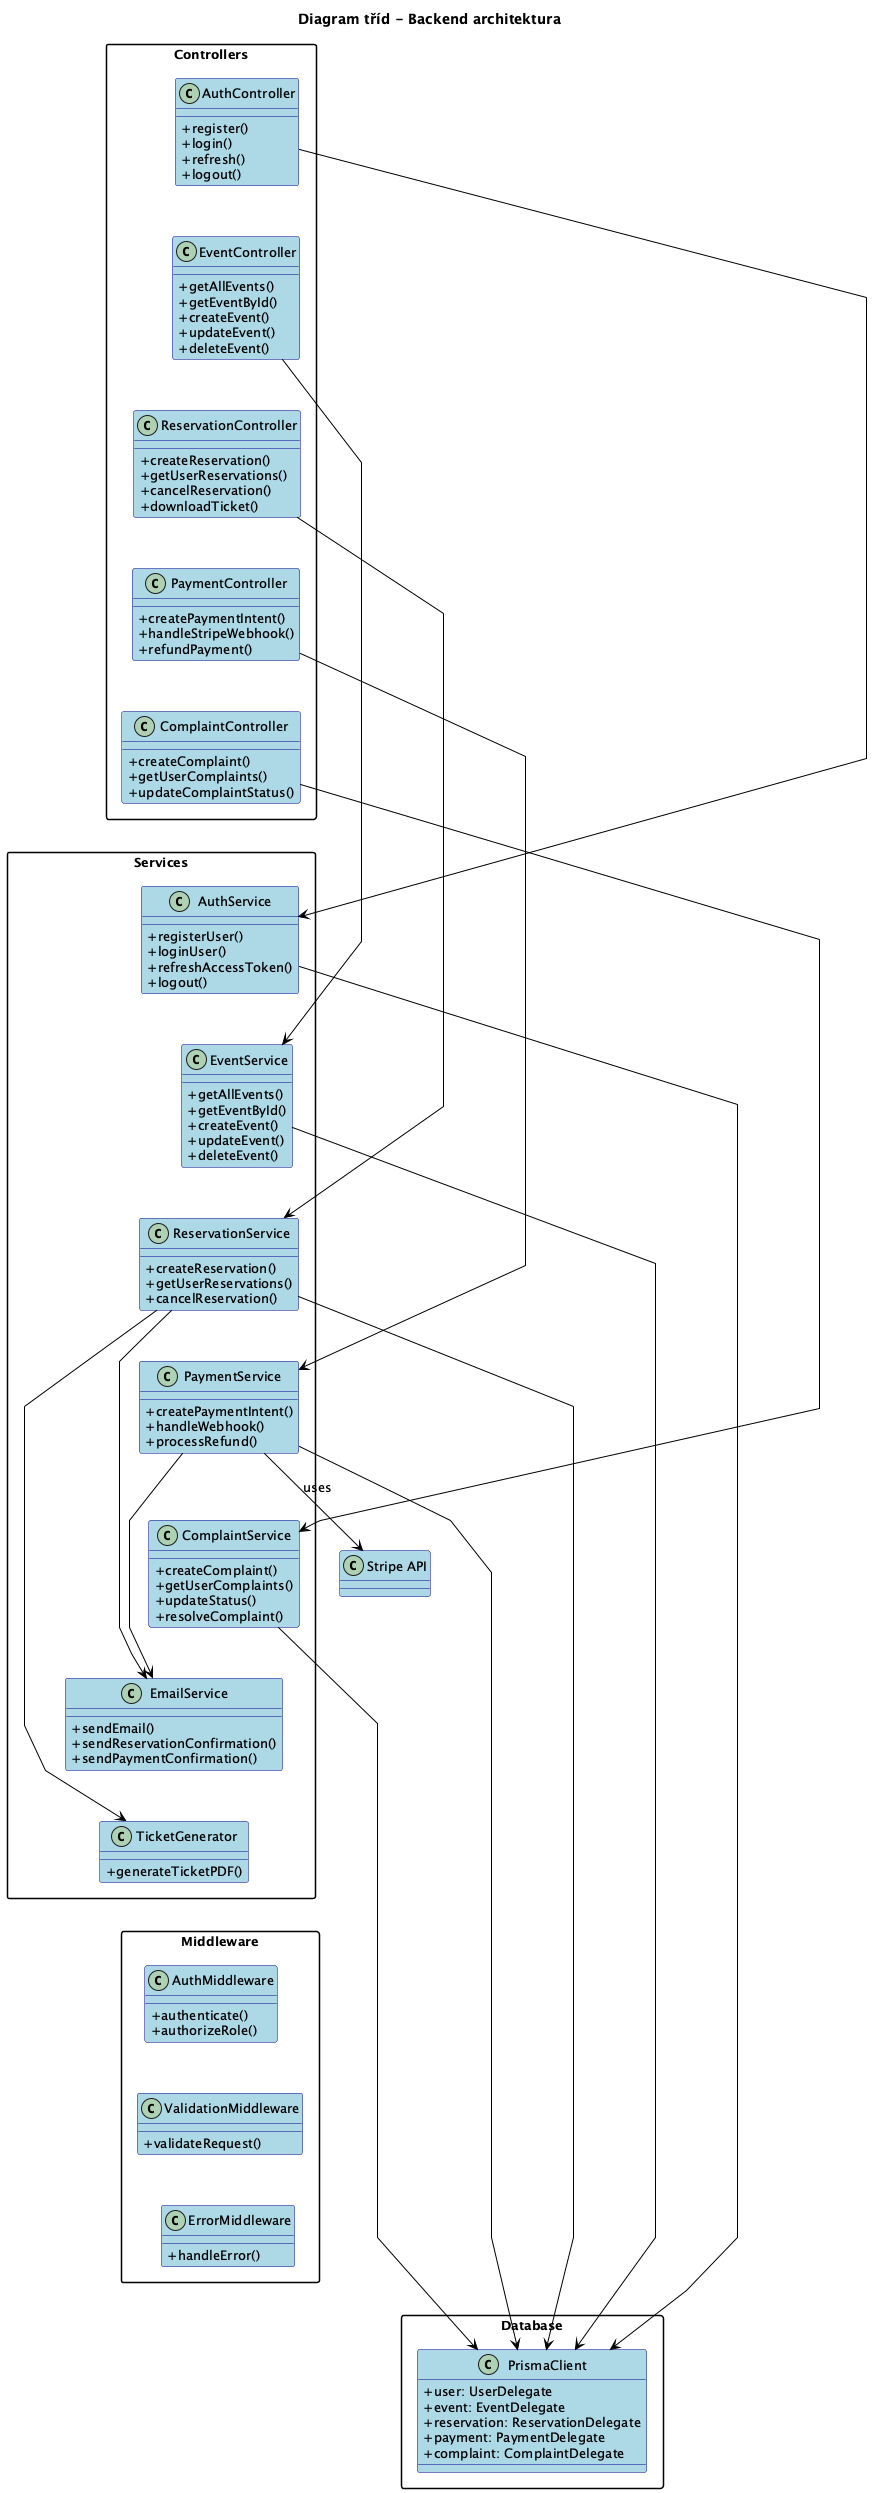

The diagram above was rendered by PlantUML. Its source (embedded in the PNG):
@startuml
title Diagram tříd - Backend architektura

skinparam packageStyle rectangle
skinparam linetype polyline
skinparam class {
    BackgroundColor LightBlue
    BorderColor DarkBlue
    ArrowColor Black
}
skinparam defaultFontSize 13
skinparam classAttributeIconSize 0
skinparam nodesep 40
skinparam ranksep 50

' Striktní vertikální layout
top to bottom direction

package "Controllers" {
  AuthController -[hidden]down- EventController
  EventController -[hidden]down- ReservationController
  ReservationController -[hidden]down- PaymentController
  PaymentController -[hidden]down- ComplaintController
  
  class AuthController {
    + register()
    + login()
    + refresh()
    + logout()
  }
  
  class EventController {
    + getAllEvents()
    + getEventById()
    + createEvent()
    + updateEvent()
    + deleteEvent()
  }
  
  class ReservationController {
    + createReservation()
    + getUserReservations()
    + cancelReservation()
    + downloadTicket()
  }
  
  class PaymentController {
    + createPaymentIntent()
    + handleStripeWebhook()
    + refundPayment()
  }
  
  class ComplaintController {
    + createComplaint()
    + getUserComplaints()
    + updateComplaintStatus()
  }
}

package "Services" {
  AuthService -[hidden]down- EventService
  EventService -[hidden]down- ReservationService
  ReservationService -[hidden]down- PaymentService
  PaymentService -[hidden]down- ComplaintService
  ComplaintService -[hidden]down- EmailService
  EmailService -[hidden]down- TicketGenerator
  
  class AuthService {
    + registerUser()
    + loginUser()
    + refreshAccessToken()
    + logout()
  }
  
  class EventService {
    + getAllEvents()
    + getEventById()
    + createEvent()
    + updateEvent()
    + deleteEvent()
  }
  
  class ReservationService {
    + createReservation()
    + getUserReservations()
    + cancelReservation()
  }
  
  class PaymentService {
    + createPaymentIntent()
    + handleWebhook()
    + processRefund()
  }
  
  class ComplaintService {
    + createComplaint()
    + getUserComplaints()
    + updateStatus()
    + resolveComplaint()
  }
  
  class EmailService {
    + sendEmail()
    + sendReservationConfirmation()
    + sendPaymentConfirmation()
  }
  
  class TicketGenerator {
    + generateTicketPDF()
  }
}

package "Middleware" {
  AuthMiddleware -[hidden]down- ValidationMiddleware
  ValidationMiddleware -[hidden]down- ErrorMiddleware
  
  class AuthMiddleware {
    + authenticate()
    + authorizeRole()
  }
  
  class ValidationMiddleware {
    + validateRequest()
  }
  
  class ErrorMiddleware {
    + handleError()
  }
}

package "Database" {
  class PrismaClient {
    + user: UserDelegate
    + event: EventDelegate
    + reservation: ReservationDelegate
    + payment: PaymentDelegate
    + complaint: ComplaintDelegate
  }
}

' Vynucení pořadí balíčků
ComplaintController -[hidden]down- AuthService
TicketGenerator -[hidden]down- AuthMiddleware
ErrorMiddleware -[hidden]down- PrismaClient

' Controller -> Service vztahy (vertikální směr)
AuthController -down-> AuthService
EventController -down-> EventService
ReservationController -down-> ReservationService
PaymentController -down-> PaymentService
ComplaintController -down-> ComplaintService

' Service -> Database vztahy (vertikální směr)
AuthService -down-> PrismaClient
EventService -down-> PrismaClient
ReservationService -down-> PrismaClient
PaymentService -down-> PrismaClient
ComplaintService -down-> PrismaClient

' Service -> Service vztahy
ReservationService -down-> EmailService
PaymentService -down-> EmailService
ReservationService -down-> TicketGenerator

' Externí API
PaymentService -down-> "Stripe API" : uses

@enduml